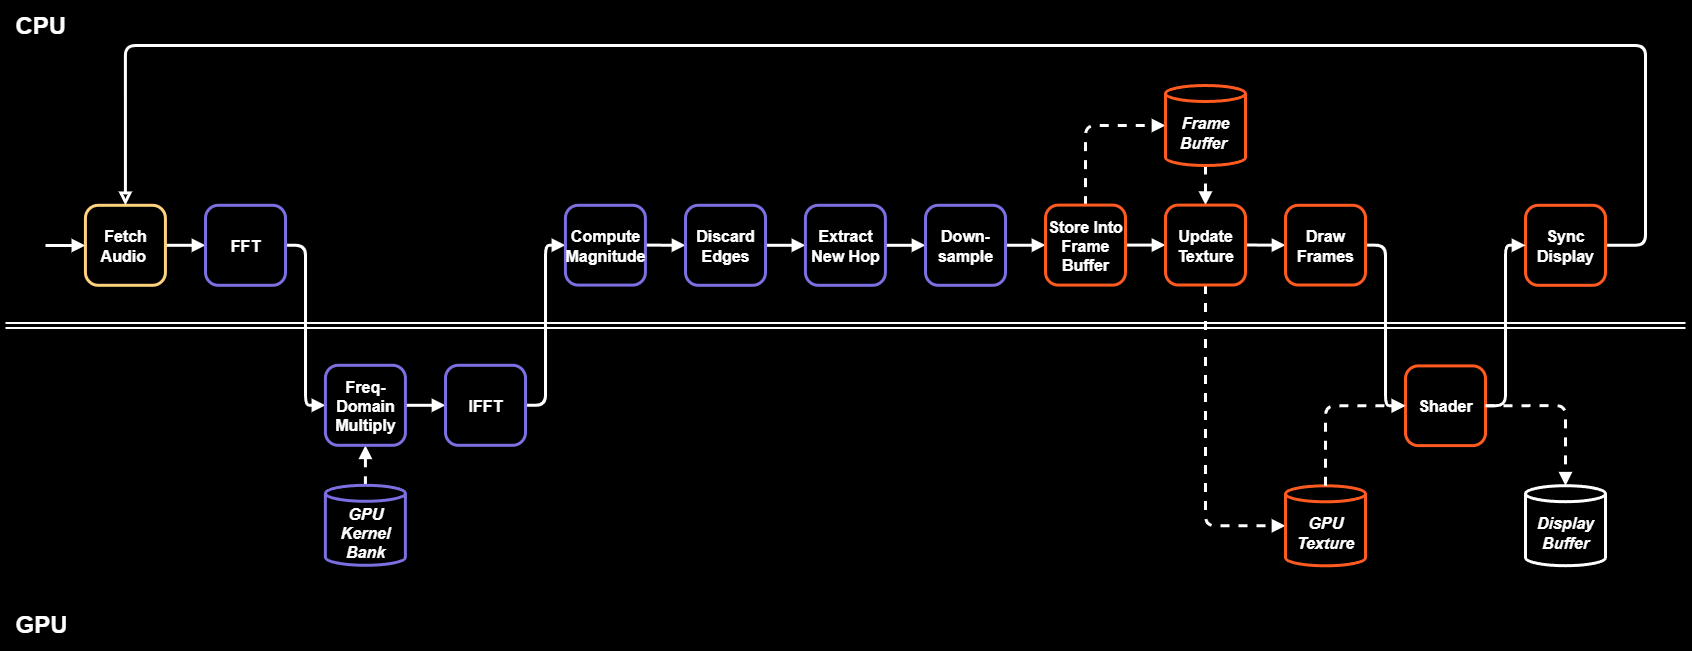

The diagram above was exported from draw.io. Its source (the exported page's mxGraphModel, read from the mxfile embedded in the PNG):
<mxGraphModel dx="1732" dy="972" grid="0" gridSize="10" guides="1" tooltips="1" connect="1" arrows="1" fold="1" page="0" pageScale="1" pageWidth="850" pageHeight="1100" background="#000000" math="0" shadow="0">
  <root>
    <mxCell id="0" />
    <mxCell id="1" parent="0" />
    <mxCell id="YhJegU3UxPiBwijWAgsF-2" value="GPU" style="rounded=0;whiteSpace=wrap;html=1;fillColor=none;fontStyle=1;fontSize=24;strokeWidth=3;arcSize=32;labelBackgroundColor=none;strokeColor=none;verticalAlign=bottom;align=left;horizontal=1;labelBorderColor=none;convertToSvg=1;spacingLeft=10;spacing=0;spacingTop=0;spacingBottom=10;fontColor=#FFFFFF;" vertex="1" parent="1">
      <mxGeometry x="160" y="360.2" width="1680" height="319.8" as="geometry" />
    </mxCell>
    <mxCell id="YhJegU3UxPiBwijWAgsF-3" value="" style="rounded=0;whiteSpace=wrap;html=1;fillColor=none;fontStyle=1;fontSize=16;strokeWidth=3;arcSize=28;labelBackgroundColor=none;strokeColor=none;verticalAlign=middle;align=left;labelBorderColor=none;convertToSvg=1;" vertex="1" parent="1">
      <mxGeometry x="160" y="40" width="1680" height="640" as="geometry" />
    </mxCell>
    <mxCell id="YhJegU3UxPiBwijWAgsF-1" value="CPU" style="rounded=0;whiteSpace=wrap;html=1;fillColor=none;fontStyle=1;fontSize=24;strokeWidth=3;arcSize=28;labelBackgroundColor=none;strokeColor=none;verticalAlign=top;align=left;labelBorderColor=none;convertToSvg=1;spacingLeft=10;spacing=0;spacingTop=0;fontColor=#FFFFFF;" vertex="1" parent="1">
      <mxGeometry x="160" y="40" width="1680" height="320.2" as="geometry" />
    </mxCell>
    <mxCell id="VS9svIHuuVXl7OFDiUV4-1" value="" style="edgeStyle=orthogonalEdgeStyle;rounded=1;orthogonalLoop=1;jettySize=auto;html=1;exitX=1;exitY=0.5;exitDx=0;exitDy=0;entryX=0;entryY=0.5;entryDx=0;entryDy=0;strokeWidth=3;strokeColor=light-dark(#FFFFFF,#FFFFFF);fontSize=16;curved=0;fontColor=light-dark(#FFFFFF,#FFFFFF);fontStyle=1;labelBackgroundColor=none;endArrow=block;endFill=1;endSize=6;" parent="1" source="VS9svIHuuVXl7OFDiUV4-20" target="VS9svIHuuVXl7OFDiUV4-21" edge="1">
      <mxGeometry relative="1" as="geometry">
        <mxPoint x="720" y="389.8000000000002" as="sourcePoint" />
        <Array as="points">
          <mxPoint x="700" y="439.8000000000002" />
          <mxPoint x="700" y="279.80000000000007" />
        </Array>
      </mxGeometry>
    </mxCell>
    <mxCell id="VS9svIHuuVXl7OFDiUV4-2" style="edgeStyle=orthogonalEdgeStyle;rounded=1;orthogonalLoop=1;jettySize=auto;html=1;exitX=1;exitY=0.5;exitDx=0;exitDy=0;entryX=0;entryY=0.5;entryDx=0;entryDy=0;strokeWidth=3;curved=0;labelBackgroundColor=none;endArrow=block;endFill=1;endSize=6;fontStyle=1;fontSize=16;strokeColor=light-dark(#FFFFFF,#FFFFFF);" parent="1" source="VS9svIHuuVXl7OFDiUV4-32" target="VS9svIHuuVXl7OFDiUV4-26" edge="1">
      <mxGeometry relative="1" as="geometry">
        <mxPoint x="1439.92" y="279.55000000000007" as="sourcePoint" />
      </mxGeometry>
    </mxCell>
    <mxCell id="VS9svIHuuVXl7OFDiUV4-3" value="" style="edgeStyle=orthogonalEdgeStyle;rounded=1;html=1;strokeColor=#FFFFFF;strokeWidth=3;endArrow=block;endFill=1;fontColor=#8c8c8c;fontSize=16;dashed=0;labelBackgroundColor=none;curved=0;endSize=6;fontStyle=1" parent="1" source="VS9svIHuuVXl7OFDiUV4-17" target="VS9svIHuuVXl7OFDiUV4-18" edge="1">
      <mxGeometry relative="1" as="geometry" />
    </mxCell>
    <mxCell id="VS9svIHuuVXl7OFDiUV4-4" value="" style="edgeStyle=orthogonalEdgeStyle;rounded=1;html=1;strokeColor=light-dark(#FFFFFF,#FFFFFF);strokeWidth=3;endArrow=block;endFill=1;fontColor=light-dark(#FFFFFF,#FFFFFF);fontSize=16;entryX=0;entryY=0.5;entryDx=0;entryDy=0;exitX=1;exitY=0.5;exitDx=0;exitDy=0;fontStyle=1;labelBackgroundColor=none;curved=0;endSize=6;" parent="1" source="VS9svIHuuVXl7OFDiUV4-18" target="VS9svIHuuVXl7OFDiUV4-19" edge="1">
      <mxGeometry relative="1" as="geometry">
        <Array as="points">
          <mxPoint x="460" y="279.80000000000007" />
          <mxPoint x="460" y="439.8000000000002" />
        </Array>
      </mxGeometry>
    </mxCell>
    <mxCell id="VS9svIHuuVXl7OFDiUV4-5" value="" style="edgeStyle=orthogonalEdgeStyle;rounded=1;html=1;strokeColor=#FFFFFF;strokeWidth=3;endArrow=block;endFill=1;fontColor=#8c8c8c;fontSize=16;dashed=0;labelBackgroundColor=none;curved=0;endSize=6;fontStyle=1" parent="1" source="VS9svIHuuVXl7OFDiUV4-19" target="VS9svIHuuVXl7OFDiUV4-20" edge="1">
      <mxGeometry relative="1" as="geometry" />
    </mxCell>
    <mxCell id="VS9svIHuuVXl7OFDiUV4-6" value="" style="edgeStyle=orthogonalEdgeStyle;rounded=1;html=1;strokeColor=#FFFFFF;strokeWidth=3;endArrow=block;endFill=1;fontColor=#8c8c8c;fontSize=16;dashed=0;labelBackgroundColor=none;curved=0;endSize=6;fontStyle=1" parent="1" source="VS9svIHuuVXl7OFDiUV4-21" target="VS9svIHuuVXl7OFDiUV4-22" edge="1">
      <mxGeometry relative="1" as="geometry" />
    </mxCell>
    <mxCell id="VS9svIHuuVXl7OFDiUV4-7" value="" style="edgeStyle=orthogonalEdgeStyle;rounded=1;html=1;strokeColor=#FFFFFF;strokeWidth=3;endArrow=block;endFill=1;fontColor=#8c8c8c;fontSize=16;dashed=0;labelBackgroundColor=none;curved=0;endSize=6;fontStyle=1" parent="1" source="VS9svIHuuVXl7OFDiUV4-22" target="VS9svIHuuVXl7OFDiUV4-23" edge="1">
      <mxGeometry relative="1" as="geometry" />
    </mxCell>
    <mxCell id="VS9svIHuuVXl7OFDiUV4-8" value="" style="edgeStyle=orthogonalEdgeStyle;rounded=1;html=1;strokeColor=#FFFFFF;strokeWidth=3;endArrow=block;endFill=1;fontColor=#8c8c8c;fontSize=16;dashed=0;labelBackgroundColor=none;curved=0;endSize=6;fontStyle=1" parent="1" source="VS9svIHuuVXl7OFDiUV4-23" target="VS9svIHuuVXl7OFDiUV4-24" edge="1">
      <mxGeometry relative="1" as="geometry" />
    </mxCell>
    <mxCell id="VS9svIHuuVXl7OFDiUV4-9" value="" style="edgeStyle=orthogonalEdgeStyle;rounded=1;html=1;strokeColor=#FFFFFF;strokeWidth=3;endArrow=block;endFill=1;fontColor=#8c8c8c;fontSize=16;dashed=0;labelBackgroundColor=none;exitX=1;exitY=0.5;exitDx=0;exitDy=0;curved=0;endSize=6;fontStyle=1" parent="1" source="VS9svIHuuVXl7OFDiUV4-24" target="VS9svIHuuVXl7OFDiUV4-25" edge="1">
      <mxGeometry relative="1" as="geometry">
        <mxPoint x="1120" y="269.80000000000007" as="sourcePoint" />
      </mxGeometry>
    </mxCell>
    <mxCell id="VS9svIHuuVXl7OFDiUV4-10" style="edgeStyle=orthogonalEdgeStyle;rounded=1;orthogonalLoop=1;jettySize=auto;html=1;entryX=0;entryY=0.5;entryDx=0;entryDy=0;strokeWidth=3;strokeColor=#FFFFFF;labelBackgroundColor=none;startArrow=none;startFill=0;startSize=9;endArrow=block;endFill=1;curved=0;endSize=6;fontStyle=1;fontSize=16;" parent="1" target="VS9svIHuuVXl7OFDiUV4-17" edge="1">
      <mxGeometry relative="1" as="geometry">
        <mxPoint x="200" y="280" as="sourcePoint" />
        <mxPoint x="239.92000000000007" y="289.5500000000002" as="targetPoint" />
      </mxGeometry>
    </mxCell>
    <mxCell id="VS9svIHuuVXl7OFDiUV4-11" style="edgeStyle=orthogonalEdgeStyle;rounded=1;orthogonalLoop=1;jettySize=auto;html=1;exitX=0.5;exitY=0;exitDx=0;exitDy=0;exitPerimeter=0;entryX=0.5;entryY=1;entryDx=0;entryDy=0;strokeWidth=3;dashed=1;labelBackgroundColor=none;endArrow=block;endFill=1;curved=0;endSize=6;fontStyle=1;fontSize=16;fontColor=light-dark(#FFFFFF,#FFFFFF);strokeColor=light-dark(#FFFFFF,#FFFFFF);" parent="1" source="VS9svIHuuVXl7OFDiUV4-29" target="VS9svIHuuVXl7OFDiUV4-19" edge="1">
      <mxGeometry relative="1" as="geometry" />
    </mxCell>
    <mxCell id="VS9svIHuuVXl7OFDiUV4-12" style="edgeStyle=orthogonalEdgeStyle;rounded=1;orthogonalLoop=1;jettySize=auto;html=1;exitX=0.5;exitY=1;exitDx=0;exitDy=0;exitPerimeter=0;entryX=0.5;entryY=0;entryDx=0;entryDy=0;strokeWidth=3;dashed=1;curved=0;labelBackgroundColor=none;endArrow=block;endFill=1;endSize=6;fontStyle=1;fontSize=16;fontColor=light-dark(#FFFFFF,#FFFFFF);strokeColor=light-dark(#FFFFFF,#FFFFFF);" parent="1" source="VS9svIHuuVXl7OFDiUV4-30" target="VS9svIHuuVXl7OFDiUV4-32" edge="1">
      <mxGeometry relative="1" as="geometry" />
    </mxCell>
    <mxCell id="VS9svIHuuVXl7OFDiUV4-13" style="edgeStyle=orthogonalEdgeStyle;rounded=1;orthogonalLoop=1;jettySize=auto;html=1;exitX=0.5;exitY=0;exitDx=0;exitDy=0;entryX=0;entryY=0.5;entryDx=0;entryDy=0;entryPerimeter=0;strokeWidth=3;dashed=1;labelBackgroundColor=none;endArrow=block;endFill=1;curved=0;endSize=6;fontStyle=1;fontSize=16;fontColor=light-dark(#FFFFFF,#FFFFFF);strokeColor=light-dark(#FFFFFF,#FFFFFF);" parent="1" source="VS9svIHuuVXl7OFDiUV4-25" target="VS9svIHuuVXl7OFDiUV4-30" edge="1">
      <mxGeometry relative="1" as="geometry" />
    </mxCell>
    <mxCell id="VS9svIHuuVXl7OFDiUV4-14" value="" style="edgeStyle=orthogonalEdgeStyle;rounded=1;html=1;strokeColor=#FFFFFF;strokeWidth=3;endArrow=block;endFill=1;fontColor=#8c8c8c;fontSize=16;dashed=0;exitX=1;exitY=0.5;exitDx=0;exitDy=0;entryX=0;entryY=0.5;entryDx=0;entryDy=0;labelBackgroundColor=none;curved=0;endSize=6;fontStyle=1" parent="1" source="VS9svIHuuVXl7OFDiUV4-25" target="VS9svIHuuVXl7OFDiUV4-32" edge="1">
      <mxGeometry relative="1" as="geometry">
        <mxPoint x="1160" y="259.80000000000007" as="sourcePoint" />
        <mxPoint x="1240" y="259.80000000000007" as="targetPoint" />
      </mxGeometry>
    </mxCell>
    <mxCell id="VS9svIHuuVXl7OFDiUV4-15" style="edgeStyle=orthogonalEdgeStyle;rounded=1;orthogonalLoop=1;jettySize=auto;html=1;exitX=0.5;exitY=1;exitDx=0;exitDy=0;entryX=0;entryY=0.5;entryDx=0;entryDy=0;entryPerimeter=0;dashed=1;strokeWidth=3;curved=0;labelBackgroundColor=none;endArrow=block;endFill=1;endSize=6;fontStyle=1;fontSize=16;fontColor=light-dark(#FFFFFF,#FFFFFF);strokeColor=light-dark(#FFFFFF,#FFFFFF);" parent="1" source="VS9svIHuuVXl7OFDiUV4-32" target="VS9svIHuuVXl7OFDiUV4-31" edge="1">
      <mxGeometry relative="1" as="geometry">
        <Array as="points">
          <mxPoint x="1360" y="560" />
        </Array>
      </mxGeometry>
    </mxCell>
    <mxCell id="VS9svIHuuVXl7OFDiUV4-16" style="edgeStyle=orthogonalEdgeStyle;rounded=1;orthogonalLoop=1;jettySize=auto;html=1;exitX=1;exitY=0.5;exitDx=0;exitDy=0;entryX=0;entryY=0.5;entryDx=0;entryDy=0;strokeWidth=3;labelBackgroundColor=none;curved=0;endArrow=block;endFill=1;endSize=6;fontStyle=1;fontSize=16;fontColor=light-dark(#FFFFFF,#FFFFFF);strokeColor=light-dark(#FFFFFF,#FFFFFF);" parent="1" source="VS9svIHuuVXl7OFDiUV4-26" target="VS9svIHuuVXl7OFDiUV4-39" edge="1">
      <mxGeometry relative="1" as="geometry">
        <Array as="points" />
        <mxPoint x="1560" y="279.6500000000001" as="sourcePoint" />
      </mxGeometry>
    </mxCell>
    <mxCell id="VS9svIHuuVXl7OFDiUV4-17" value="&lt;font&gt;Fetch Audio&amp;nbsp;&lt;/font&gt;" style="rounded=1;whiteSpace=wrap;html=1;fillColor=none;strokeColor=light-dark(#FFD27D,#FFD27D);fontColor=#FFFFFF;fontSize=16;fontStyle=1;align=center;verticalAlign=middle;arcSize=16;strokeWidth=3;labelBackgroundColor=none;" parent="1" vertex="1">
      <mxGeometry x="239.92000000000007" y="239.79999999999995" width="80" height="80" as="geometry" />
    </mxCell>
    <mxCell id="VS9svIHuuVXl7OFDiUV4-18" value="FFT" style="rounded=1;whiteSpace=wrap;html=1;fillColor=none;strokeColor=light-dark(#7B6FE1,#7B6FE1);fontColor=#FFFFFF;fontSize=16;fontStyle=1;align=center;verticalAlign=middle;arcSize=16;strokeWidth=3;labelBackgroundColor=none;" parent="1" vertex="1">
      <mxGeometry x="360" y="239.80000000000018" width="80" height="80" as="geometry" />
    </mxCell>
    <mxCell id="VS9svIHuuVXl7OFDiUV4-19" value="Freq-Domain Multiply" style="rounded=1;whiteSpace=wrap;html=1;fillColor=none;strokeColor=light-dark(#7B6FE1,#7B6FE1);fontColor=#FFFFFF;fontSize=16;fontStyle=1;align=center;verticalAlign=middle;arcSize=16;strokeWidth=3;labelBackgroundColor=none;" parent="1" vertex="1">
      <mxGeometry x="479.9200000000001" y="399.8000000000002" width="80" height="80" as="geometry" />
    </mxCell>
    <mxCell id="VS9svIHuuVXl7OFDiUV4-20" value="IFFT" style="rounded=1;whiteSpace=wrap;html=1;fillColor=none;strokeColor=light-dark(#7B6FE1,#7B6FE1);fontColor=#FFFFFF;fontSize=16;fontStyle=1;align=center;verticalAlign=middle;arcSize=16;strokeWidth=3;labelBackgroundColor=none;" parent="1" vertex="1">
      <mxGeometry x="600" y="399.8000000000002" width="80" height="80" as="geometry" />
    </mxCell>
    <mxCell id="VS9svIHuuVXl7OFDiUV4-22" value="Discard Edges" style="rounded=1;whiteSpace=wrap;html=1;fillColor=none;strokeColor=light-dark(#7B6FE1,#7B6FE1);fontColor=#FFFFFF;fontSize=16;fontStyle=1;align=center;verticalAlign=middle;arcSize=16;strokeWidth=3;labelBackgroundColor=none;" parent="1" vertex="1">
      <mxGeometry x="840" y="239.80000000000007" width="80" height="80" as="geometry" />
    </mxCell>
    <mxCell id="VS9svIHuuVXl7OFDiUV4-23" value="Extract New Hop" style="rounded=1;whiteSpace=wrap;html=1;fillColor=none;strokeColor=light-dark(#7B6FE1,#7B6FE1);fontColor=#FFFFFF;fontSize=16;fontStyle=1;align=center;verticalAlign=middle;arcSize=16;strokeWidth=3;labelBackgroundColor=none;" parent="1" vertex="1">
      <mxGeometry x="959.9200000000001" y="239.80000000000007" width="80" height="80" as="geometry" />
    </mxCell>
    <mxCell id="VS9svIHuuVXl7OFDiUV4-24" value="Down-sample" style="rounded=1;whiteSpace=wrap;html=1;fillColor=none;strokeColor=light-dark(#7B6FE1,#7B6FE1);fontColor=#FFFFFF;fontSize=16;fontStyle=1;align=center;verticalAlign=middle;arcSize=16;strokeWidth=3;labelBackgroundColor=none;" parent="1" vertex="1">
      <mxGeometry x="1080" y="239.80000000000007" width="80" height="80" as="geometry" />
    </mxCell>
    <mxCell id="VS9svIHuuVXl7OFDiUV4-25" value="Store Into Frame Buffer" style="rounded=1;whiteSpace=wrap;html=1;fillColor=none;strokeColor=light-dark(#FF5A1F,#FF5A1F);fontColor=#FFFFFF;fontSize=16;fontStyle=1;align=center;verticalAlign=middle;arcSize=16;strokeWidth=3;labelBackgroundColor=none;" parent="1" vertex="1">
      <mxGeometry x="1200" y="239.60000000000014" width="80" height="80" as="geometry" />
    </mxCell>
    <mxCell id="VS9svIHuuVXl7OFDiUV4-26" value="Draw Frames" style="rounded=1;whiteSpace=wrap;html=1;fillColor=none;strokeColor=light-dark(#FF5A1F,#FF5A1F);fontColor=#FFFFFF;fontSize=16;fontStyle=1;align=center;verticalAlign=middle;arcSize=16;strokeWidth=3;labelBackgroundColor=none;" parent="1" vertex="1">
      <mxGeometry x="1440" y="239.8000000000003" width="80" height="79.7" as="geometry" />
    </mxCell>
    <mxCell id="VS9svIHuuVXl7OFDiUV4-27" style="edgeStyle=orthogonalEdgeStyle;rounded=1;orthogonalLoop=1;jettySize=auto;html=1;exitX=1;exitY=0.5;exitDx=0;exitDy=0;entryX=0.5;entryY=0;entryDx=0;entryDy=0;strokeWidth=3;curved=0;labelBackgroundColor=none;endArrow=block;endFill=0;endSize=6;fontStyle=1;fontSize=16;strokeColor=light-dark(#FFFFFF,#FFFFFF);" parent="1" source="VS9svIHuuVXl7OFDiUV4-28" target="VS9svIHuuVXl7OFDiUV4-17" edge="1">
      <mxGeometry relative="1" as="geometry">
        <Array as="points">
          <mxPoint x="1800" y="280" />
          <mxPoint x="1800" y="80" />
          <mxPoint x="280" y="80" />
        </Array>
      </mxGeometry>
    </mxCell>
    <mxCell id="VS9svIHuuVXl7OFDiUV4-28" value="Sync Display" style="rounded=1;whiteSpace=wrap;html=1;fillColor=none;strokeColor=light-dark(#FF5A1F,#FF5A1F);fontColor=#FFFFFF;fontSize=16;fontStyle=1;align=center;verticalAlign=middle;arcSize=16;strokeWidth=3;labelBackgroundColor=none;" parent="1" vertex="1">
      <mxGeometry x="1680" y="239.80000000000007" width="80" height="80" as="geometry" />
    </mxCell>
    <mxCell id="VS9svIHuuVXl7OFDiUV4-29" value="GPU Kernel Bank" style="shape=cylinder3;whiteSpace=wrap;html=1;boundedLbl=1;fillColor=none;strokeColor=light-dark(#7B6FE1,#7B6FE1);fontColor=#FFFFFF;fontSize=16;fontStyle=3;align=center;verticalAlign=middle;size=8;strokeWidth=3;labelBackgroundColor=none;" parent="1" vertex="1">
      <mxGeometry x="479.9200000000001" y="519.8000000000002" width="80" height="80" as="geometry" />
    </mxCell>
    <mxCell id="VS9svIHuuVXl7OFDiUV4-30" value="Frame Buffer&amp;nbsp;" style="shape=cylinder3;whiteSpace=wrap;html=1;boundedLbl=1;fillColor=none;strokeColor=light-dark(#FF5A1F,#FF5A1F);fontColor=#FFFFFF;fontSize=16;fontStyle=3;align=center;verticalAlign=middle;size=8;strokeWidth=3;labelBackgroundColor=none;" parent="1" vertex="1">
      <mxGeometry x="1320" y="120.00000000000007" width="80" height="80" as="geometry" />
    </mxCell>
    <mxCell id="VS9svIHuuVXl7OFDiUV4-31" value="GPU Texture" style="shape=cylinder3;whiteSpace=wrap;html=1;boundedLbl=1;fillColor=none;strokeColor=light-dark(#FF5A1F,#FF5A1F);fontColor=#FFFFFF;fontSize=16;fontStyle=3;align=center;verticalAlign=middle;size=8;strokeWidth=3;labelBackgroundColor=none;" parent="1" vertex="1">
      <mxGeometry x="1440" y="520.3000000000002" width="80" height="80" as="geometry" />
    </mxCell>
    <mxCell id="VS9svIHuuVXl7OFDiUV4-32" value="Update Texture" style="rounded=1;whiteSpace=wrap;html=1;fillColor=none;strokeColor=light-dark(#FF5A1F,#FF5A1F);fontColor=#FFFFFF;fontSize=16;fontStyle=1;align=center;verticalAlign=middle;arcSize=16;strokeWidth=3;labelBackgroundColor=none;" parent="1" vertex="1">
      <mxGeometry x="1320" y="239.5999999999999" width="80" height="79.9" as="geometry" />
    </mxCell>
    <mxCell id="VS9svIHuuVXl7OFDiUV4-33" value="Display Buffer" style="shape=cylinder3;whiteSpace=wrap;html=1;boundedLbl=1;fillColor=none;strokeColor=light-dark(#FFFFFF,#FFFFFF);fontColor=#FFFFFF;fontSize=16;fontStyle=3;align=center;verticalAlign=middle;size=8;strokeWidth=3;labelBackgroundColor=none;" parent="1" vertex="1">
      <mxGeometry x="1680" y="520.2" width="80" height="80" as="geometry" />
    </mxCell>
    <mxCell id="VS9svIHuuVXl7OFDiUV4-35" style="edgeStyle=orthogonalEdgeStyle;rounded=1;orthogonalLoop=1;jettySize=auto;html=1;exitX=1;exitY=0.5;exitDx=0;exitDy=0;strokeWidth=3;dashed=1;labelBackgroundColor=none;curved=0;entryX=0.5;entryY=0;entryDx=0;entryDy=0;entryPerimeter=0;endArrow=block;endFill=1;endSize=6;fontStyle=1;fontSize=16;fontColor=light-dark(#FFFFFF,#FFFFFF);strokeColor=light-dark(#FFFFFF,#FFFFFF);" parent="1" source="VS9svIHuuVXl7OFDiUV4-39" target="VS9svIHuuVXl7OFDiUV4-33" edge="1">
      <mxGeometry relative="1" as="geometry">
        <mxPoint x="1680" y="599.9000000000001" as="targetPoint" />
        <Array as="points">
          <mxPoint x="1660" y="440" />
          <mxPoint x="1720" y="440" />
        </Array>
      </mxGeometry>
    </mxCell>
    <mxCell id="VS9svIHuuVXl7OFDiUV4-39" value="Shader" style="rounded=1;whiteSpace=wrap;html=1;fillColor=none;strokeColor=light-dark(#FF5A1F,#FF5A1F);fontColor=#FFFFFF;fontSize=16;fontStyle=1;align=center;verticalAlign=middle;arcSize=16;strokeWidth=3;labelBackgroundColor=none;" parent="1" vertex="1">
      <mxGeometry x="1560" y="400.4000000000001" width="80" height="79.7" as="geometry" />
    </mxCell>
    <mxCell id="VS9svIHuuVXl7OFDiUV4-40" style="edgeStyle=orthogonalEdgeStyle;rounded=1;orthogonalLoop=1;jettySize=auto;html=1;exitX=0.5;exitY=0;exitDx=0;exitDy=0;exitPerimeter=0;entryX=0;entryY=0.5;entryDx=0;entryDy=0;strokeWidth=3;labelBackgroundColor=none;dashed=1;curved=0;endArrow=block;endFill=1;endSize=6;fontStyle=1;fontSize=16;fontColor=light-dark(#FFFFFF,#FFFFFF);strokeColor=light-dark(#FFFFFF,#FFFFFF);" parent="1" source="VS9svIHuuVXl7OFDiUV4-31" target="VS9svIHuuVXl7OFDiUV4-39" edge="1">
      <mxGeometry relative="1" as="geometry" />
    </mxCell>
    <mxCell id="VS9svIHuuVXl7OFDiUV4-41" value="" style="edgeStyle=orthogonalEdgeStyle;rounded=1;orthogonalLoop=1;jettySize=auto;html=1;exitX=1;exitY=0.5;exitDx=0;exitDy=0;entryX=0;entryY=0.5;entryDx=0;entryDy=0;strokeWidth=3;strokeColor=light-dark(#FFFFFF,#FFFFFF);fontSize=16;curved=0;fontColor=#22d3ee;fontStyle=1;labelBackgroundColor=none;endArrow=block;endFill=1;endSize=6;" parent="1" source="VS9svIHuuVXl7OFDiUV4-39" target="VS9svIHuuVXl7OFDiUV4-28" edge="1">
      <mxGeometry relative="1" as="geometry">
        <mxPoint x="1640" y="439.9200000000001" as="sourcePoint" />
        <Array as="points">
          <mxPoint x="1660" y="439.9000000000001" />
          <mxPoint x="1660" y="279.9000000000001" />
        </Array>
        <mxPoint x="1680" y="279.91999999999996" as="targetPoint" />
      </mxGeometry>
    </mxCell>
    <mxCell id="VS9svIHuuVXl7OFDiUV4-42" value="" style="endArrow=none;html=1;rounded=0;strokeWidth=2;fontStyle=1;fontSize=16;shape=link;fillColor=none;strokeColor=light-dark(#FFFFFF,#FFFFFF);sourcePerimeterSpacing=0;targetPerimeterSpacing=0;startSize=0;endSize=0;exitX=0;exitY=0.5;exitDx=0;exitDy=0;entryX=1;entryY=0.5;entryDx=0;entryDy=0;entryPerimeter=0;" parent="1" source="YhJegU3UxPiBwijWAgsF-3" edge="1" target="YhJegU3UxPiBwijWAgsF-3">
      <mxGeometry width="50" height="50" relative="1" as="geometry">
        <mxPoint x="159.99999999999977" y="360.20000000000005" as="sourcePoint" />
        <mxPoint x="1920" y="360" as="targetPoint" />
      </mxGeometry>
    </mxCell>
    <mxCell id="VS9svIHuuVXl7OFDiUV4-21" value="Compute Magnitude" style="rounded=1;whiteSpace=wrap;html=1;fillColor=none;strokeColor=light-dark(#7B6FE1,#7B6FE1);fontColor=#FFFFFF;fontSize=16;fontStyle=1;align=center;verticalAlign=middle;arcSize=16;strokeWidth=3;labelBackgroundColor=none;" parent="1" vertex="1">
      <mxGeometry x="719.9200000000001" y="239.80000000000007" width="80" height="79.8" as="geometry" />
    </mxCell>
  </root>
</mxGraphModel>